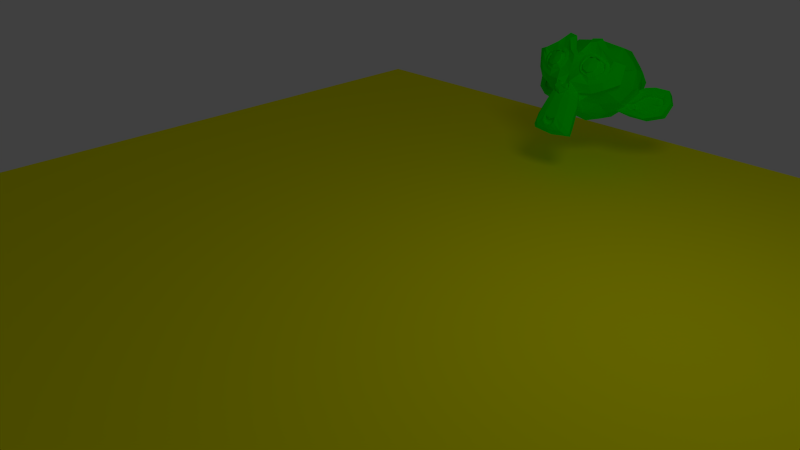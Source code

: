 # Source: simplemoves_python.blend  (saved by Blender 2.54.0; exported with 4.5.12 LTS)
import bpy
from mathutils import Matrix  # noqa: F401  (used for matrix-valued properties, if any)

bpy.ops.wm.read_factory_settings(use_empty=True)
scene = bpy.context.scene
scene.name = 'Scene'

# ---- collections
col_collection_1 = bpy.data.collections.new('Collection 1'); scene.collection.children.link(col_collection_1)

# ---- materials (node trees are filled in below, after node groups)
mat_ground = bpy.data.materials.new('ground')
mat_ground.alpha_threshold = 0.0
mat_ground.use_transparent_shadow = False
mat_ground.diffuse_color = (1.0, 1.0, 0.0, 1.0)
mat_ground.roughness = 0.5
mat_ground.line_color = (0.0, 0.0, 0.0, 1.0)
mat_player = bpy.data.materials.new('player')
mat_player.alpha_threshold = 0.0
mat_player.use_transparent_shadow = False
mat_player.diffuse_color = (0.0, 1.0, 0.001143, 1.0)
mat_player.roughness = 0.5
mat_player.line_color = (0.0, 0.0, 0.0, 1.0)

# ---- material node trees

# ---- world
world_world = bpy.data.worlds.new('World'); scene.world = world_world
world_world.color = (0.05088, 0.05088, 0.05088)
world_world.use_sun_shadow = False
world_world.sun_shadow_jitter_overblur = 0.0
world_world.cycles.sampling_method = 'MANUAL'
world_world.cycles.sample_map_resolution = 256

# ---- cameras
cam_camera = bpy.data.cameras.new('Camera')
cam_camera.clip_end = 100.0
cam_camera.lens = 35.0
cam_camera.ortho_scale = 7.314
cam_camera.dof.focus_distance = 0.0
cam_camera.dof.aperture_fstop = 128.0

# ---- lights
light_spot = bpy.data.lights.new('Spot', 'POINT')
light_spot.transmission_factor = 0.0
light_spot.cutoff_distance = 30.0
light_spot.energy = 100.0
light_spot.shadow_buffer_clip_start = 1.001
light_spot.shadow_soft_size = 1.0
light_spot.shadow_maximum_resolution = 0.006
light_spot.use_absolute_resolution = True
light_spot.cycles.use_multiple_importance_sampling = False

# ---- meshes
me_mesh_001 = bpy.data.meshes.new('Mesh.001')
me_mesh_001.from_pydata([(1.0, 1.0, 0.0), (1.0, -1.0, 0.0), (-1.0, -1.0, 0.0), (-1.0, 1.0, 0.0)], [], [(0, 3, 2, 1)])
me_mesh_001.materials.append(mat_ground)
me_mesh_001.use_remesh_preserve_volume = False
me_mesh_001.use_remesh_preserve_attributes = False
me_mesh_001.use_mirror_vertex_groups = False
me_mesh_001.update()
me_mesh = bpy.data.meshes.new('Mesh')
me_mesh.from_pydata([(0.4375, -0.5265, 0.5796), (-0.4375, -0.5265, 0.5796), (0.5, -0.504, 0.4769), (-0.5, -0.504, 0.4769), (0.5469, -0.4379, 0.3814), (-0.5469, -0.4379, 0.3814), (0.3516, -0.5152, 0.3407), (-0.3516, -0.5152, 0.3407), (0.3516, -0.5658, 0.4443), (-0.3516, -0.5658, 0.4443), (0.3516, -0.5574, 0.5633), (-0.3516, -0.5574, 0.5633), (0.2734, -0.5519, 0.5978), (-0.2734, -0.5519, 0.5978), (0.2031, -0.5484, 0.5088), (-0.2031, -0.5484, 0.5088), (0.1562, -0.495, 0.4224), (-0.1562, -0.495, 0.4224), (0.07812, -0.3921, 0.5793), (-0.07812, -0.3921, 0.5793), (0.1406, -0.4619, 0.6294), (-0.1406, -0.4619, 0.6294), (0.2422, -0.5064, 0.6613), (-0.2422, -0.5064, 0.6613), (0.2734, -0.4563, 0.7311), (-0.2734, -0.4563, 0.7311), (0.2031, -0.3754, 0.75), (-0.2031, -0.3754, 0.75), (0.1562, -0.2719, 0.7334), (-0.1562, -0.2719, 0.7334), (0.3516, -0.201, 0.7787), (-0.3516, -0.201, 0.7787), (0.3516, -0.3199, 0.7871), (-0.3516, -0.3199, 0.7871), (0.3516, -0.4254, 0.7474), (-0.3516, -0.4254, 0.7474), (0.4375, -0.4309, 0.7129), (-0.4375, -0.4309, 0.7129), (0.5, -0.331, 0.7181), (-0.5, -0.331, 0.7181), (0.5469, -0.2148, 0.6925), (-0.5469, -0.2148, 0.6925), (0.625, -0.3159, 0.5246), (-0.625, -0.3159, 0.5246), (0.5625, -0.4048, 0.5884), (-0.5625, -0.4048, 0.5884), (0.4688, -0.4746, 0.6385), (-0.4688, -0.4746, 0.6385), (0.4766, -0.4873, 0.6476), (-0.4766, -0.4873, 0.6476), (0.4453, -0.439, 0.7283), (-0.4453, -0.439, 0.7283), (0.3516, -0.4353, 0.7737), (-0.3516, -0.4353, 0.7737), (0.2656, -0.4708, 0.7511), (-0.2656, -0.4708, 0.7511), (0.2266, -0.5254, 0.6749), (-0.2266, -0.5254, 0.6749), (0.2656, -0.5755, 0.6051), (-0.2656, -0.5755, 0.6051), (0.3516, -0.5318, 0.6795), (-0.3516, -0.5318, 0.6795), (0.3516, -0.5856, 0.5642), (-0.3516, -0.5856, 0.5642), (0.4453, -0.5438, 0.5823), (-0.4453, -0.5438, 0.5823), (-6.988e-17, -0.3526, 0.7817), (-6.433e-17, -0.4617, 0.7638), (4.637e-17, -0.9929, -0.1243), (7.224e-18, -0.8215, 0.1951), (-7.187e-18, -0.7568, 0.3121), (5.67e-17, -1.035, -0.2096), (-6.27e-17, -0.252, 0.6807), (-7.88e-17, -0.131, 0.7958), (-7.555e-17, 0.968, 0.4113), (-3.018e-17, 1.02, -0.03925), (2.049e-17, 0.7139, -0.4255), (5.184e-17, 0.06255, -0.516), (0.2031, -0.5664, 0.1755), (-0.2031, -0.5664, 0.1755), (0.3125, -0.7184, -0.0231), (-0.3125, -0.7184, -0.0231), (0.3516, -0.8687, -0.2326), (-0.3516, -0.8687, -0.2326), (0.3672, -0.9508, -0.4141), (-0.3672, -0.9508, -0.4141), (0.3281, -0.9763, -0.4631), (-0.3281, -0.9763, -0.4631), (0.1797, -1.015, -0.4639), (-0.1797, -1.015, -0.4639), (8.348e-17, -1.044, -0.4629), (0.4375, -0.5136, 0.1954), (-0.4375, -0.5136, 0.1954), (0.6328, -0.4608, 0.2824), (-0.6328, -0.4608, 0.2824), (0.8281, -0.2753, 0.3802), (-0.8281, -0.2753, 0.3802), (0.8594, -0.232, 0.6952), (-0.8594, -0.232, 0.6952), (0.7109, -0.2255, 0.7579), (-0.7109, -0.2255, 0.7579), (0.4922, -0.208, 0.8895), (-0.4922, -0.208, 0.8895), (0.3203, -0.1551, 1.044), (-0.3203, -0.1551, 1.044), (0.1562, -0.1969, 1.026), (-0.1562, -0.1969, 1.026), (0.0625, -0.3226, 0.8371), (-0.0625, -0.3226, 0.8371), (0.1641, -0.3871, 0.7873), (-0.1641, -0.3871, 0.7873), (0.125, -0.4445, 0.6938), (-0.125, -0.4445, 0.6938), (0.2031, -0.5484, 0.5088), (-0.2031, -0.5484, 0.5088), (0.375, -0.5622, 0.4225), (-0.375, -0.5622, 0.4225), (0.4922, -0.5095, 0.4424), (-0.4922, -0.5095, 0.4424), (0.625, -0.4176, 0.5303), (-0.625, -0.4176, 0.5303), (0.6406, -0.3539, 0.6192), (-0.6406, -0.3539, 0.6192), (0.6016, -0.321, 0.6918), (-0.6016, -0.321, 0.6918), (0.4297, -0.329, 0.7744), (-0.4297, -0.329, 0.7744), (0.25, -0.3426, 0.8226), (-0.25, -0.3426, 0.8226), (5.536e-17, -1.043, -0.1941), (0.1094, -1.016, -0.156), (-0.1094, -1.016, -0.156), (0.1172, -1.065, -0.2649), (-0.1172, -1.065, -0.2649), (0.0625, -1.08, -0.3121), (-0.0625, -1.08, -0.3121), (7e-17, -1.078, -0.323), (-4.794e-18, -0.7233, 0.2784), (-1.025e-17, -0.6851, 0.3183), (0.1016, -0.6896, 0.312), (-0.1016, -0.6896, 0.312), (0.125, -0.7415, 0.253), (-0.125, -0.7415, 0.253), (0.08594, -0.7716, 0.1977), (-0.08594, -0.7716, 0.1977), (0.3984, -0.5733, 0.3535), (-0.3984, -0.5733, 0.3535), (0.6172, -0.476, 0.4087), (-0.6172, -0.476, 0.4087), (0.7266, -0.3704, 0.5157), (-0.7266, -0.3704, 0.5157), (0.7422, -0.3147, 0.6872), (-0.7422, -0.3147, 0.6872), (0.6875, -0.3491, 0.7599), (-0.6875, -0.3491, 0.7599), (0.4375, -0.3288, 0.9088), (-0.4375, -0.3288, 0.9088), (0.3125, -0.3059, 1.008), (-0.3125, -0.3059, 1.008), (0.2031, -0.3322, 0.9978), (-0.2031, -0.3322, 0.9978), (0.1016, -0.4352, 0.8409), (-0.1016, -0.4352, 0.8409), (0.125, -0.7194, 0.391), (-0.125, -0.7194, 0.391), (0.2109, -0.8372, 0.05251), (-0.2109, -0.8372, 0.05251), (0.25, -0.9685, -0.1706), (-0.25, -0.9685, -0.1706), (0.2656, -1.018, -0.2795), (-0.2656, -1.018, -0.2795), (0.2344, -1.047, -0.3739), (-0.2344, -1.047, -0.3739), (0.1641, -1.056, -0.3866), (-0.1641, -1.056, -0.3866), (7.73e-17, -1.072, -0.3948), (-2.933e-17, -0.5631, 0.4616), (-4.779e-17, -0.4992, 0.6176), (0.3281, -0.3253, 0.8198), (-0.3281, -0.3253, 0.8198), (0.1641, -0.5275, 0.5514), (-0.1641, -0.5275, 0.5514), (0.1328, -0.4928, 0.6131), (-0.1328, -0.4928, 0.6131), (0.1172, -0.9974, -0.1306), (-0.1172, -0.9974, -0.1306), (0.07812, -0.869, 0.07528), (-0.07812, -0.869, 0.07528), (2.134e-17, -0.869, 0.07528), (9.354e-18, -0.7943, 0.166), (0.09375, -0.7942, 0.2332), (-0.09375, -0.7942, 0.2332), (0.1328, -0.7796, 0.2804), (-0.1328, -0.7796, 0.2804), (0.1094, -0.7122, 0.3474), (-0.1094, -0.7122, 0.3474), (0.03906, -0.7077, 0.3538), (-0.03906, -0.7077, 0.3538), (-6.604e-18, -0.7913, 0.3176), (0.04688, -0.7467, 0.3529), (-0.04688, -0.7467, 0.3529), (0.09375, -0.7513, 0.3466), (-0.09375, -0.7513, 0.3466), (0.1094, -0.805, 0.2986), (-0.1094, -0.805, 0.2986), (0.07812, -0.7996, 0.2659), (-0.07812, -0.7996, 0.2659), (3.169e-18, -0.8224, 0.2341), (0.2578, -0.6329, 0.06936), (-0.2578, -0.6329, 0.06936), (0.1641, -0.7189, 0.2176), (-0.1641, -0.7189, 0.2176), (0.1797, -0.7598, 0.1604), (-0.1797, -0.7598, 0.1604), (0.2344, -0.5964, 0.1202), (-0.2344, -0.5964, 0.1202), (6.837e-17, -1.069, -0.3103), (0.04688, -1.064, -0.304), (-0.04688, -1.064, -0.304), (0.09375, -1.056, -0.2522), (-0.09375, -1.056, -0.2522), (0.09375, -1.023, -0.1796), (-0.09375, -1.023, -0.1796), (5.962e-17, -0.9886, -0.2523), (0.09375, -0.9767, -0.2224), (-0.09375, -0.9767, -0.2224), (0.09375, -0.9941, -0.2868), (-0.09375, -0.9941, -0.2868), (0.04688, -1.011, -0.3231), (-0.04688, -1.011, -0.3231), (6.857e-17, -1.015, -0.3295), (0.1719, -0.5073, 0.6331), (-0.1719, -0.5073, 0.6331), (0.1875, -0.5374, 0.5778), (-0.1875, -0.5374, 0.5778), (0.3359, -0.3653, 0.7908), (-0.3359, -0.3653, 0.7908), (0.2734, -0.3826, 0.7936), (-0.2734, -0.3826, 0.7936), (0.4219, -0.3963, 0.7746), (-0.4219, -0.3963, 0.7746), (0.5625, -0.3601, 0.6909), (-0.5625, -0.3601, 0.6909), (0.5859, -0.3902, 0.6356), (-0.5859, -0.3902, 0.6356), (0.5781, -0.4385, 0.5549), (-0.5781, -0.4385, 0.5549), (0.4766, -0.5248, 0.5014), (-0.4766, -0.5248, 0.5014), (0.375, -0.5667, 0.4834), (-0.375, -0.5667, 0.4834), (0.2266, -0.5711, 0.5442), (-0.2266, -0.5711, 0.5442), (0.1797, -0.4618, 0.6966), (-0.1797, -0.4618, 0.6966), (0.2109, -0.4163, 0.7601), (-0.2109, -0.4163, 0.7601), (0.2344, -0.4063, 0.7337), (-0.2344, -0.4063, 0.7337), (0.1953, -0.4428, 0.6829), (-0.1953, -0.4428, 0.6829), (0.2422, -0.5429, 0.5433), (-0.2422, -0.5429, 0.5433), (0.375, -0.5403, 0.4933), (-0.375, -0.5403, 0.4933), (0.4609, -0.503, 0.505), (-0.4609, -0.503, 0.505), (0.5469, -0.423, 0.563), (-0.5469, -0.423, 0.563), (0.5547, -0.382, 0.6201), (-0.5547, -0.382, 0.6201), (0.5312, -0.3565, 0.6691), (-0.5312, -0.3565, 0.6691), (0.4141, -0.3818, 0.7545), (-0.4141, -0.3818, 0.7545), (0.2812, -0.3899, 0.77), (-0.2812, -0.3899, 0.77), (0.3359, -0.3727, 0.7672), (-0.3359, -0.3727, 0.7672), (0.2031, -0.5093, 0.5768), (-0.2031, -0.5093, 0.5768), (0.1953, -0.4774, 0.6212), (-0.1953, -0.4774, 0.6212), (0.1094, -0.2265, 0.7297), (-0.1094, -0.2265, 0.7297), (0.1953, -0.1145, 0.8993), (-0.1953, -0.1145, 0.8993), (0.3359, -0.08177, 0.9047), (-0.3359, -0.08177, 0.9047), (0.4844, -0.1274, 0.774), (-0.4844, -0.1274, 0.774), (0.6797, -0.1358, 0.6551), (-0.6797, -0.1358, 0.6551), (0.7969, -0.1378, 0.5988), (-0.7969, -0.1378, 0.5988), (0.7734, -0.2091, 0.3519), (-0.7734, -0.2091, 0.3519), (0.6016, -0.3365, 0.2413), (-0.6016, -0.3365, 0.2413), (0.4375, -0.4355, 0.197), (-0.4375, -0.4355, 0.197), (-1.037e-16, 0.2888, 0.8985), (-1.003e-16, 0.6372, 0.7544), (4.301e-17, 0.4321, -0.5503), (4.189e-17, -0.421, -0.2653), (8.66e-17, -0.9437, -0.5249), (7.257e-17, -0.7483, -0.4535), (4.886e-17, -0.5927, -0.2767), (4.119e-17, -0.5109, -0.2297), (0.8516, 0.09217, 0.2223), (-0.8516, 0.09217, 0.2223), (0.8594, 0.2248, 0.233), (-0.8594, 0.2248, 0.233), (0.7734, 0.5103, -0.03915), (-0.7734, 0.5103, -0.03915), (0.4609, 0.8263, -0.05431), (-0.4609, 0.8263, -0.05431), (0.7344, -0.08446, 0.002891), (-0.7344, -0.08446, 0.002891), (0.5938, 0.06046, -0.1972), (-0.5938, 0.06046, -0.1972), (0.6406, 0.3446, -0.2568), (-0.6406, 0.3446, -0.2568), (0.3359, 0.5715, -0.3426), (-0.3359, 0.5715, -0.3426), (0.2344, -0.535, -0.04889), (-0.2344, -0.535, -0.04889), (0.1797, -0.4508, -0.1862), (-0.1797, -0.4508, -0.1862), (0.2891, -0.7254, -0.3546), (-0.2891, -0.7254, -0.3546), (0.25, -0.6088, -0.1786), (-0.25, -0.6088, -0.1786), (0.3281, -0.8565, -0.5105), (-0.3281, -0.8565, -0.5105), (0.1406, -0.7401, -0.4018), (-0.1406, -0.7401, -0.4018), (0.125, -0.6062, -0.2286), (-0.125, -0.6062, -0.2286), (0.1641, -0.9065, -0.5132), (-0.1641, -0.9065, -0.5132), (0.2188, -0.5131, 0.0219), (-0.2188, -0.5131, 0.0219), (0.2109, -0.5129, 0.08911), (-0.2109, -0.5129, 0.08911), (0.2031, -0.5065, 0.1518), (-0.2031, -0.5065, 0.1518), (0.2109, -0.361, -0.2218), (-0.2109, -0.361, -0.2218), (0.2969, 0.0337, -0.4088), (-0.2969, 0.0337, -0.4088), (0.3438, 0.3515, -0.4348), (-0.3438, 0.3515, -0.4348), (0.4531, 0.8165, 0.4815), (-0.4531, 0.8165, 0.4815), (0.4531, 0.599, 0.7145), (-0.4531, 0.599, 0.7145), (0.4531, 0.3059, 0.8286), (-0.4531, 0.3059, 0.8286), (0.4609, -0.04407, 0.6758), (-0.4609, -0.04407, 0.6758), (0.7266, -0.0362, 0.5259), (-0.7266, -0.0362, 0.5259), (0.6328, 0.03556, 0.5321), (-0.6328, 0.03556, 0.5321), (0.6406, 0.3654, 0.6032), (-0.6406, 0.3654, 0.6032), (0.7969, 0.2263, 0.5299), (-0.7969, 0.2263, 0.5299), (0.7969, 0.4549, 0.4332), (-0.7969, 0.4549, 0.4332), (0.6406, 0.5958, 0.4956), (-0.6406, 0.5958, 0.4956), (0.6406, 0.758, 0.2928), (-0.6406, 0.758, 0.2928), (0.7969, 0.6062, 0.2286), (-0.7969, 0.6062, 0.2286), (0.6172, 0.6674, -0.07488), (-0.6172, 0.6674, -0.07488), (0.4844, 0.458, -0.2997), (-0.4844, 0.458, -0.2997), (0.8203, 0.3563, 0.1482), (-0.8203, 0.3563, 0.1482), (0.4062, -0.2208, -0.05315), (-0.4062, -0.2208, -0.05315), (0.4297, 0.05757, -0.2817), (-0.4297, 0.05757, -0.2817), (0.8906, 0.4272, 0.1935), (-0.8906, 0.4272, 0.1935), (0.7734, 0.01961, -0.1871), (-0.7734, 0.01961, -0.1871), (1.039, 0.2074, -0.2738), (-1.039, 0.2074, -0.2738), (1.281, 0.381, -0.206), (-1.281, 0.381, -0.206), (1.352, 0.5295, 0.01439), (-1.352, 0.5295, 0.01439), (1.234, 0.6388, 0.1668), (-1.234, 0.6388, 0.1668), (1.023, 0.5317, 0.2051), (-1.023, 0.5317, 0.2051), (1.016, 0.4762, 0.168), (-1.016, 0.4762, 0.168), (1.188, 0.5724, 0.1278), (-1.188, 0.5724, 0.1278), (1.266, 0.4986, -0.001893), (-1.266, 0.4986, -0.001893), (1.211, 0.3756, -0.1733), (-1.211, 0.3756, -0.1733), (1.031, 0.2248, -0.2093), (-1.031, 0.2248, -0.2093), (0.8281, 0.06694, -0.1345), (-0.8281, 0.06694, -0.1345), (0.9219, 0.3872, 0.1645), (-0.9219, 0.3872, 0.1645), (0.9453, 0.4125, 0.07911), (-0.9453, 0.4125, 0.07911), (0.8828, 0.1577, -0.142), (-0.8828, 0.1577, -0.142), (1.039, 0.2984, -0.214), (-1.039, 0.2984, -0.214), (1.188, 0.4165, -0.1834), (-1.188, 0.4165, -0.1834), (1.234, 0.5076, -0.0564), (-1.234, 0.5076, -0.0564), (1.172, 0.565, 0.03703), (-1.172, 0.565, 0.03703), (1.023, 0.4924, 0.06987), (-1.023, 0.4924, 0.06987), (0.8438, 0.3399, 0.1119), (-0.8438, 0.3399, 0.1119), (0.8359, 0.3224, -0.01971), (-0.8359, 0.3224, -0.01971), (0.7578, 0.2768, -0.08319), (-0.7578, 0.2768, -0.08319), (0.8203, 0.2723, -0.08954), (-0.8203, 0.2723, -0.08954), (0.8438, 0.2313, -0.1467), (-0.8438, 0.2313, -0.1467), (0.8125, 0.2131, -0.1721), (-0.8125, 0.2131, -0.1721), (0.7266, 0.05713, -0.04098), (-0.7266, 0.05713, -0.04098), (0.7188, 0.126, -0.1192), (-0.7188, 0.126, -0.1192), (0.7188, 0.1751, -0.07754), (-0.7188, 0.1751, -0.07754), (0.7969, 0.2898, 0.04211), (-0.7969, 0.2898, 0.04211), (0.8906, 0.357, 0.04198), (-0.8906, 0.357, 0.04198), (0.8906, 0.3969, 0.003757), (-0.8906, 0.3969, 0.003757), (0.8125, 0.2512, -0.1994), (-0.8125, 0.2512, -0.1994), (0.8516, 0.2694, -0.174), (-0.8516, 0.2694, -0.174), (0.8281, 0.3058, -0.1232), (-0.8281, 0.3058, -0.1232), (0.7656, 0.3149, -0.1105), (-0.7656, 0.3149, -0.1105), (0.8438, 0.3605, -0.04703), (-0.8438, 0.3605, -0.04703), (1.039, 0.5277, 0.02529), (-1.039, 0.5277, 0.02529), (1.188, 0.5939, -0.00299), (-1.188, 0.5939, -0.00299), (1.258, 0.5411, -0.09007), (-1.258, 0.5411, -0.09007), (1.211, 0.4437, -0.2125), (-1.211, 0.4437, -0.2125), (1.047, 0.3428, -0.2459), (-1.047, 0.3428, -0.2459), (0.8828, 0.2067, -0.1675), (-0.8828, 0.2067, -0.1675), (0.9531, 0.4478, 0.03453), (-0.9531, 0.4478, 0.03453), (0.8906, 0.3304, -0.1024), (-0.8906, 0.3304, -0.1024), (0.9375, 0.3094, -0.145), (-0.9375, 0.3094, -0.145), (1.0, 0.3712, -0.1124), (-1.0, 0.3712, -0.1124), (0.9609, 0.3859, -0.06524), (-0.9609, 0.3859, -0.06524), (1.016, 0.4413, -0.02812), (-1.016, 0.4413, -0.02812), (1.055, 0.4204, -0.07076), (-1.055, 0.4204, -0.07076), (1.109, 0.4404, -0.05627), (-1.109, 0.4404, -0.05627), (1.086, 0.4768, -0.005483), (-1.086, 0.4768, -0.005483), (1.023, 0.6486, 0.07319), (-1.023, 0.6486, 0.07319), (1.25, 0.7176, 0.06216), (-1.25, 0.7176, 0.06216), (1.367, 0.5793, -0.05019), (-1.367, 0.5793, -0.05019), (1.312, 0.4636, -0.2652), (-1.312, 0.4636, -0.2652), (1.039, 0.3499, -0.3567), (-1.039, 0.3499, -0.3567), (0.7891, 0.1938, -0.2928), (-0.7891, 0.1938, -0.2928), (0.8594, 0.5342, 0.08795), (-0.8594, 0.5342, 0.08795)], [], [(46, 0, 2, 44), (3, 1, 47, 45), (44, 2, 4, 42), (5, 3, 45, 43), (2, 8, 6, 4), (7, 9, 3, 5), (0, 10, 8, 2), (9, 11, 1, 3), (10, 12, 14, 8), (15, 13, 11, 9), (8, 14, 16, 6), (17, 15, 9, 7), (14, 20, 18, 16), (19, 21, 15, 17), (12, 22, 20, 14), (21, 23, 13, 15), (22, 24, 26, 20), (27, 25, 23, 21), (20, 26, 28, 18), (29, 27, 21, 19), (26, 32, 30, 28), (31, 33, 27, 29), (24, 34, 32, 26), (33, 35, 25, 27), (34, 36, 38, 32), (39, 37, 35, 33), (32, 38, 40, 30), (41, 39, 33, 31), (38, 44, 42, 40), (43, 45, 39, 41), (36, 46, 44, 38), (45, 47, 37, 39), (46, 36, 50, 48), (51, 37, 47, 49), (36, 34, 52, 50), (53, 35, 37, 51), (34, 24, 54, 52), (55, 25, 35, 53), (24, 22, 56, 54), (57, 23, 25, 55), (22, 12, 58, 56), (59, 13, 23, 57), (12, 10, 62, 58), (63, 11, 13, 59), (10, 0, 64, 62), (65, 1, 11, 63), (0, 46, 48, 64), (49, 47, 1, 65), (60, 64, 48), (49, 65, 61), (62, 64, 60), (61, 65, 63), (60, 58, 62), (63, 59, 61), (60, 56, 58), (59, 57, 61), (60, 54, 56), (57, 55, 61), (60, 52, 54), (55, 53, 61), (60, 50, 52), (53, 51, 61), (60, 48, 50), (51, 49, 61), (88, 173, 175, 90), (175, 174, 89, 90), (86, 171, 173, 88), (174, 172, 87, 89), (84, 169, 171, 86), (172, 170, 85, 87), (82, 167, 169, 84), (170, 168, 83, 85), (80, 165, 167, 82), (168, 166, 81, 83), (78, 91, 145, 163), (146, 92, 79, 164), (91, 93, 147, 145), (148, 94, 92, 146), (93, 95, 149, 147), (150, 96, 94, 148), (95, 97, 151, 149), (152, 98, 96, 150), (97, 99, 153, 151), (154, 100, 98, 152), (99, 101, 155, 153), (156, 102, 100, 154), (101, 103, 157, 155), (158, 104, 102, 156), (103, 105, 159, 157), (160, 106, 104, 158), (105, 107, 161, 159), (162, 108, 106, 160), (107, 66, 67, 161), (67, 66, 108, 162), (109, 127, 159, 161), (160, 128, 110, 162), (127, 178, 157, 159), (158, 179, 128, 160), (125, 155, 157, 178), (158, 156, 126, 179), (123, 153, 155, 125), (156, 154, 124, 126), (121, 151, 153, 123), (154, 152, 122, 124), (119, 149, 151, 121), (152, 150, 120, 122), (117, 147, 149, 119), (150, 148, 118, 120), (115, 145, 147, 117), (148, 146, 116, 118), (113, 163, 145, 115), (146, 164, 114, 116), (113, 180, 176, 163), (176, 181, 114, 164), (109, 161, 67, 111), (67, 162, 110, 112), (111, 67, 177, 182), (177, 67, 112, 183), (176, 180, 182, 177), (183, 181, 176, 177), (134, 136, 175, 173), (175, 136, 135, 174), (132, 134, 173, 171), (174, 135, 133, 172), (130, 132, 171, 169), (172, 133, 131, 170), (165, 186, 184, 167), (185, 187, 166, 168), (130, 169, 167, 184), (168, 170, 131, 185), (143, 189, 188, 186), (188, 189, 144, 187), (184, 186, 188, 68), (188, 187, 185, 68), (129, 130, 184, 68), (185, 131, 129, 68), (141, 192, 190, 143), (191, 193, 142, 144), (139, 194, 192, 141), (193, 195, 140, 142), (138, 196, 194, 139), (195, 197, 138, 140), (137, 70, 196, 138), (197, 70, 137, 138), (189, 143, 190, 69), (191, 144, 189, 69), (69, 190, 205, 207), (206, 191, 69, 207), (70, 198, 199, 196), (200, 198, 70, 197), (196, 199, 201, 194), (202, 200, 197, 195), (194, 201, 203, 192), (204, 202, 195, 193), (192, 203, 205, 190), (206, 204, 193, 191), (198, 203, 201, 199), (202, 204, 198, 200), (198, 207, 205, 203), (206, 207, 198, 204), (138, 139, 163, 176), (164, 140, 138, 176), (139, 141, 210, 163), (211, 142, 140, 164), (141, 143, 212, 210), (213, 144, 142, 211), (143, 186, 165, 212), (166, 187, 144, 213), (80, 208, 212, 165), (213, 209, 81, 166), (208, 214, 210, 212), (211, 215, 209, 213), (78, 163, 210, 214), (211, 164, 79, 215), (130, 129, 71, 221), (71, 129, 131, 222), (132, 130, 221, 219), (222, 131, 133, 220), (134, 132, 219, 217), (220, 133, 135, 218), (136, 134, 217, 216), (218, 135, 136, 216), (216, 217, 228, 230), (229, 218, 216, 230), (217, 219, 226, 228), (227, 220, 218, 229), (219, 221, 224, 226), (225, 222, 220, 227), (221, 71, 223, 224), (223, 71, 222, 225), (223, 230, 228, 224), (229, 230, 223, 225), (224, 228, 226), (227, 229, 225), (182, 180, 233, 231), (234, 181, 183, 232), (111, 182, 231, 253), (232, 183, 112, 254), (109, 111, 253, 255), (254, 112, 110, 256), (180, 113, 251, 233), (252, 114, 181, 234), (113, 115, 249, 251), (250, 116, 114, 252), (115, 117, 247, 249), (248, 118, 116, 250), (117, 119, 245, 247), (246, 120, 118, 248), (119, 121, 243, 245), (244, 122, 120, 246), (121, 123, 241, 243), (242, 124, 122, 244), (123, 125, 239, 241), (240, 126, 124, 242), (125, 178, 235, 239), (236, 179, 126, 240), (178, 127, 237, 235), (238, 128, 179, 236), (127, 109, 255, 237), (256, 110, 128, 238), (237, 255, 257, 275), (258, 256, 238, 276), (235, 237, 275, 277), (276, 238, 236, 278), (239, 235, 277, 273), (278, 236, 240, 274), (241, 239, 273, 271), (274, 240, 242, 272), (243, 241, 271, 269), (272, 242, 244, 270), (245, 243, 269, 267), (270, 244, 246, 268), (247, 245, 267, 265), (268, 246, 248, 266), (249, 247, 265, 263), (266, 248, 250, 264), (251, 249, 263, 261), (264, 250, 252, 262), (233, 251, 261, 279), (262, 252, 234, 280), (255, 253, 259, 257), (260, 254, 256, 258), (253, 231, 281, 259), (282, 232, 254, 260), (231, 233, 279, 281), (280, 234, 232, 282), (66, 107, 283, 72), (284, 108, 66, 72), (107, 105, 285, 283), (286, 106, 108, 284), (105, 103, 287, 285), (288, 104, 106, 286), (103, 101, 289, 287), (290, 102, 104, 288), (101, 99, 291, 289), (292, 100, 102, 290), (99, 97, 293, 291), (294, 98, 100, 292), (97, 95, 295, 293), (296, 96, 98, 294), (95, 93, 297, 295), (298, 94, 96, 296), (93, 91, 299, 297), (300, 92, 94, 298), (307, 308, 327, 337), (328, 308, 307, 338), (306, 307, 337, 335), (338, 307, 306, 336), (305, 306, 335, 339), (336, 306, 305, 340), (88, 90, 305, 339), (305, 90, 89, 340), (86, 88, 339, 333), (340, 89, 87, 334), (84, 86, 333, 329), (334, 87, 85, 330), (82, 84, 329, 331), (330, 85, 83, 332), (329, 335, 337, 331), (338, 336, 330, 332), (329, 333, 339, 335), (340, 334, 330, 336), (325, 331, 337, 327), (338, 332, 326, 328), (80, 82, 331, 325), (332, 83, 81, 326), (208, 341, 343, 214), (344, 342, 209, 215), (80, 325, 341, 208), (342, 326, 81, 209), (78, 214, 343, 345), (344, 215, 79, 346), (78, 345, 299, 91), (300, 346, 79, 92), (76, 323, 351, 303), (352, 324, 76, 303), (303, 351, 349, 77), (350, 352, 303, 77), (77, 349, 347, 304), (348, 350, 77, 304), (304, 347, 327, 308), (328, 348, 304, 308), (325, 327, 347, 341), (348, 328, 326, 342), (295, 297, 317, 309), (318, 298, 296, 310), (75, 315, 323, 76), (324, 316, 75, 76), (301, 357, 355, 302), (356, 358, 301, 302), (302, 355, 353, 74), (354, 356, 302, 74), (74, 353, 315, 75), (316, 354, 74, 75), (291, 293, 361, 363), (362, 294, 292, 364), (363, 361, 367, 365), (368, 362, 364, 366), (365, 367, 369, 371), (370, 368, 366, 372), (371, 369, 375, 373), (376, 370, 372, 374), (313, 377, 373, 375), (374, 378, 314, 376), (315, 353, 373, 377), (374, 354, 316, 378), (353, 355, 371, 373), (372, 356, 354, 374), (355, 357, 365, 371), (366, 358, 356, 372), (357, 359, 363, 365), (364, 360, 358, 366), (289, 291, 363, 359), (364, 292, 290, 360), (73, 359, 357, 301), (358, 360, 73, 301), (283, 285, 287, 289), (288, 286, 284, 290), (283, 289, 359, 73), (360, 290, 284, 73), (72, 283, 73), (73, 284, 72), (293, 295, 309, 361), (310, 296, 294, 362), (309, 311, 367, 361), (368, 312, 310, 362), (311, 381, 369, 367), (370, 382, 312, 368), (313, 375, 369, 381), (370, 376, 314, 382), (347, 349, 385, 383), (386, 350, 348, 384), (317, 383, 385, 319), (386, 384, 318, 320), (297, 299, 383, 317), (384, 300, 298, 318), (299, 343, 341, 383), (342, 344, 300, 384), (341, 347, 383), (384, 348, 342), (299, 345, 343), (344, 346, 300), (313, 321, 379, 377), (380, 322, 314, 378), (315, 377, 379, 323), (380, 378, 316, 324), (319, 385, 379, 321), (380, 386, 320, 322), (349, 351, 379, 385), (380, 352, 350, 386), (323, 379, 351), (352, 380, 324), (399, 387, 413, 401), (414, 388, 400, 402), (399, 401, 403, 397), (404, 402, 400, 398), (397, 403, 405, 395), (406, 404, 398, 396), (395, 405, 407, 393), (408, 406, 396, 394), (393, 407, 409, 391), (410, 408, 394, 392), (391, 409, 411, 389), (412, 410, 392, 390), (409, 419, 417, 411), (418, 420, 410, 412), (407, 421, 419, 409), (420, 422, 408, 410), (405, 423, 421, 407), (422, 424, 406, 408), (403, 425, 423, 405), (424, 426, 404, 406), (401, 427, 425, 403), (426, 428, 402, 404), (401, 413, 415, 427), (416, 414, 402, 428), (317, 319, 443, 441), (444, 320, 318, 442), (319, 389, 411, 443), (412, 390, 320, 444), (309, 317, 441, 311), (442, 318, 310, 312), (381, 429, 413, 387), (414, 430, 382, 388), (411, 417, 439, 443), (440, 418, 412, 444), (437, 445, 443, 439), (444, 446, 438, 440), (433, 445, 437, 435), (438, 446, 434, 436), (431, 447, 445, 433), (446, 448, 432, 434), (429, 447, 431, 449), (432, 448, 430, 450), (413, 429, 449, 415), (450, 430, 414, 416), (311, 447, 429, 381), (430, 448, 312, 382), (311, 441, 445, 447), (446, 442, 312, 448), (441, 443, 445), (446, 444, 442), (415, 449, 451, 475), (452, 450, 416, 476), (449, 431, 461, 451), (462, 432, 450, 452), (431, 433, 459, 461), (460, 434, 432, 462), (433, 435, 457, 459), (458, 436, 434, 460), (435, 437, 455, 457), (456, 438, 436, 458), (437, 439, 453, 455), (454, 440, 438, 456), (439, 417, 473, 453), (474, 418, 440, 454), (427, 415, 475, 463), (476, 416, 428, 464), (425, 427, 463, 465), (464, 428, 426, 466), (423, 425, 465, 467), (466, 426, 424, 468), (421, 423, 467, 469), (468, 424, 422, 470), (419, 421, 469, 471), (470, 422, 420, 472), (417, 419, 471, 473), (472, 420, 418, 474), (457, 455, 479, 477), (480, 456, 458, 478), (477, 479, 481, 483), (482, 480, 478, 484), (483, 481, 487, 485), (488, 482, 484, 486), (485, 487, 489, 491), (490, 488, 486, 492), (463, 475, 485, 491), (486, 476, 464, 492), (451, 483, 485, 475), (486, 484, 452, 476), (451, 461, 477, 483), (478, 462, 452, 484), (457, 477, 461, 459), (462, 478, 458, 460), (453, 473, 479, 455), (480, 474, 454, 456), (471, 481, 479, 473), (480, 482, 472, 474), (469, 487, 481, 471), (482, 488, 470, 472), (467, 489, 487, 469), (488, 490, 468, 470), (465, 491, 489, 467), (490, 492, 466, 468), (463, 491, 465), (466, 492, 464), (391, 389, 503, 501), (504, 390, 392, 502), (393, 391, 501, 499), (502, 392, 394, 500), (395, 393, 499, 497), (500, 394, 396, 498), (397, 395, 497, 495), (498, 396, 398, 496), (399, 397, 495, 493), (496, 398, 400, 494), (387, 399, 493, 505), (494, 400, 388, 506), (493, 501, 503, 505), (504, 502, 494, 506), (493, 495, 499, 501), (500, 496, 494, 502), (495, 497, 499), (500, 498, 496), (313, 381, 387, 505), (388, 382, 314, 506), (313, 505, 503, 321), (504, 506, 314, 322), (319, 321, 503, 389), (504, 322, 320, 390)])
me_mesh.materials.append(mat_player)
me_mesh.use_remesh_preserve_volume = False
me_mesh.use_remesh_preserve_attributes = False
me_mesh.use_mirror_vertex_groups = False
me_mesh.update()

# ---- objects
ob_ground = bpy.data.objects.new('ground', me_mesh_001)
ob_player = bpy.data.objects.new('Player', me_mesh)
ob_lamp = bpy.data.objects.new('Lamp', light_spot)
ob_camera = bpy.data.objects.new('Camera', cam_camera)

# ---- transforms, parenting, visibility, modifiers, constraints
ob_ground.location = (0.0, 0.0, 0.0)
ob_ground.scale = (7.0, 7.0, 7.0)
ob_ground.empty_display_type = 'ARROWS'
ob_ground.lineart.crease_threshold = 0.0
ob_player.location = (0.0, 5.0, 1.27)
ob_player.empty_display_type = 'ARROWS'
ob_player.lineart.crease_threshold = 0.0
ob_lamp.location = (4.076, 1.005, 5.904)
ob_lamp.rotation_euler = (0.6503, 0.05522, 1.866)
ob_lamp.lock_rotations_4d = False
ob_lamp.empty_display_type = 'ARROWS'
ob_lamp.color = (0.0, 0.0, 0.0, 0.0)
ob_lamp.lineart.crease_threshold = 0.0
ob_camera.location = (7.481, -6.508, 5.344)
ob_camera.rotation_euler = (1.109, 0.01082, 0.8149)
ob_camera.lock_rotations_4d = False
ob_camera.empty_display_type = 'ARROWS'
ob_camera.color = (0.0, 0.0, 0.0, 0.0)
ob_camera.display_type = 'WIRE'
ob_camera.lineart.crease_threshold = 0.0

# ---- collection membership
col_collection_1.objects.link(ob_ground)
col_collection_1.objects.link(ob_player)
col_collection_1.objects.link(ob_lamp)
col_collection_1.objects.link(ob_camera)

# ---- scene / render settings (as saved in the file)
scene.camera = ob_camera
scene.frame_start = 1; scene.frame_end = 250; scene.frame_set(0)
scene.render.engine = 'BLENDER_EEVEE_NEXT'
scene.render.image_settings.color_mode = 'RGB'
scene.render.image_settings.compression = 90
scene.render.resolution_percentage = 25
scene.render.pixel_aspect_x = 100.0
scene.render.pixel_aspect_y = 100.0
scene.render.dither_intensity = 0.0
scene.render.bake_margin = 2
scene.render.bake_bias = 0.0
scene.cycles.use_denoising = False
scene.cycles.samples = 10
scene.cycles.sampling_pattern = 'TABULATED_SOBOL'
scene.cycles.light_sampling_threshold = 0.0
scene.cycles.use_adaptive_sampling = False
scene.cycles.use_light_tree = False
scene.cycles.blur_glossy = 0.0
scene.cycles.volume_bounces = 1
scene.cycles.pixel_filter_type = 'GAUSSIAN'
scene.cycles.sample_clamp_indirect = 0.0
scene.view_settings.view_transform = 'Standard'
bpy.context.view_layer.update()
